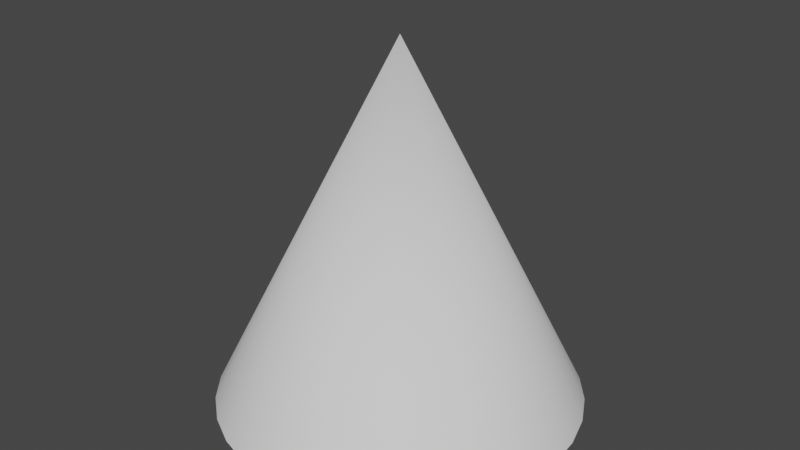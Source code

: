 # Source: Cone.blend  (saved by Blender 2.91.10; exported with 4.5.12 LTS)
import bpy
from mathutils import Matrix  # noqa: F401  (used for matrix-valued properties, if any)

bpy.ops.wm.read_factory_settings(use_empty=True)
scene = bpy.context.scene
scene.name = 'Scene'

# ---- collections
col_collection = bpy.data.collections.new('Collection'); scene.collection.children.link(col_collection)

# ---- node groups
ng_auto_smooth = bpy.data.node_groups.new('Auto Smooth', 'GeometryNodeTree')
_s = ng_auto_smooth.interface.new_socket(name='Geometry', in_out='OUTPUT', socket_type='NodeSocketGeometry')
_s = ng_auto_smooth.interface.new_socket(name='Geometry', in_out='INPUT', socket_type='NodeSocketGeometry')
_s = ng_auto_smooth.interface.new_socket(name='Angle', in_out='INPUT', socket_type='NodeSocketFloat')
_s.subtype = 'ANGLE'
_s.min_value = 0.0
_s.max_value = 3.142
ng_auto_smooth.is_modifier = True
_N = ng_auto_smooth.nodes; _L = ng_auto_smooth.links
n0 = _N.new('NodeGroupOutput'); n0.name = 'Group Output'; n0.location = (480, -100)
n1 = _N.new('NodeGroupInput'); n1.name = 'Group Input'; n1.location = (-420, -300)
n2 = _N.new('NodeGroupInput'); n2.name = 'Group Input.001'; n2.location = (-60, -100)
n3 = _N.new('GeometryNodeSetShadeSmooth'); n3.name = 'Set Shade Smooth'; n3.location = (120, -100)
n3.domain = 'EDGE'
n4 = _N.new('GeometryNodeSetShadeSmooth'); n4.name = 'Set Shade Smooth.001'; n4.location = (300, -100)
n5 = _N.new('GeometryNodeInputMeshEdgeAngle'); n5.name = 'Edge Angle'; n5.location = (-420, -220)
n6 = _N.new('GeometryNodeInputEdgeSmooth'); n6.name = 'Is Edge Smooth'; n6.location = (-60, -160)
n7 = _N.new('GeometryNodeInputShadeSmooth'); n7.name = 'Is Face Smooth'; n7.location = (-240, -340)
n8 = _N.new('FunctionNodeBooleanMath'); n8.name = 'Boolean Math'; n8.location = (-60, -220)
n9 = _N.new('FunctionNodeCompare'); n9.name = 'Compare'; n9.location = (-240, -180)
n9.operation = 'LESS_EQUAL'
_L.new(n5.outputs[0], n9.inputs[0])
_L.new(n4.outputs[0], n0.inputs[0])
_L.new(n1.outputs[1], n9.inputs[1])
_L.new(n9.outputs[0], n8.inputs[0])
_L.new(n7.outputs[0], n8.inputs[1])
_L.new(n2.outputs[0], n3.inputs[0])
_L.new(n6.outputs[0], n3.inputs[1])
_L.new(n3.outputs[0], n4.inputs[0])
_L.new(n8.outputs[0], n3.inputs[2])
n0.is_active_output = True

# ---- world
world_world = bpy.data.worlds.new('World'); scene.world = world_world
world_world.use_nodes = True; world_world.node_tree.nodes.clear()
_N = world_world.node_tree.nodes; _L = world_world.node_tree.links
n0 = _N.new('ShaderNodeOutputWorld'); n0.name = 'World Output'; n0.location = (300, 300)
n1 = _N.new('ShaderNodeBackground'); n1.name = 'Background'; n1.location = (10, 300)
n1.inputs[0].default_value = (0.05088, 0.05088, 0.05088, 1.0)
_L.new(n1.outputs[0], n0.inputs[0])
n0.is_active_output = True
world_world.color = (0.05088, 0.05088, 0.05088)
world_world.use_sun_shadow = False
world_world.sun_shadow_jitter_overblur = 0.0

# ---- meshes
me_cone = bpy.data.meshes.new('Cone')
me_cone.from_pydata([(-4.123e-09, 0.4, -0.2), (0.07804, 0.3923, -0.2), (0.1531, 0.3696, -0.2), (0.2222, 0.3326, -0.2), (0.2828, 0.2828, -0.2), (0.3326, 0.2222, -0.2), (0.3696, 0.1531, -0.2), (0.3923, 0.07804, -0.2), (0.4, 4.922e-08, -0.2), (0.3923, -0.07804, -0.2), (0.3696, -0.1531, -0.2), (0.3326, -0.2222, -0.2), (0.2828, -0.2828, -0.2), (0.2222, -0.3326, -0.2), (0.1531, -0.3696, -0.2), (0.07804, -0.3923, -0.2), (-1.345e-07, -0.4, -0.2), (-0.07804, -0.3923, -0.2), (-0.1531, -0.3696, -0.2), (-0.2222, -0.3326, -0.2), (-0.2828, -0.2828, -0.2), (-0.3326, -0.2222, -0.2), (-0.3696, -0.1531, -0.2), (-0.3923, -0.07804, -0.2), (-0.4, 4.053e-07, -0.2), (-0.3923, 0.07804, -0.2), (-0.3696, 0.1531, -0.2), (-0.3326, 0.2222, -0.2), (-0.2828, 0.2828, -0.2), (-0.2222, 0.3326, -0.2), (-0.1531, 0.3696, -0.2), (-0.07804, 0.3923, -0.2), (-4.123e-09, 1.903e-08, 0.6)], [], [(0, 32, 1), (1, 32, 2), (2, 32, 3), (3, 32, 4), (4, 32, 5), (5, 32, 6), (6, 32, 7), (7, 32, 8), (8, 32, 9), (9, 32, 10), (10, 32, 11), (11, 32, 12), (12, 32, 13), (13, 32, 14), (14, 32, 15), (15, 32, 16), (16, 32, 17), (17, 32, 18), (18, 32, 19), (19, 32, 20), (20, 32, 21), (21, 32, 22), (22, 32, 23), (23, 32, 24), (24, 32, 25), (25, 32, 26), (26, 32, 27), (27, 32, 28), (28, 32, 29), (29, 32, 30), (0, 1, 2, 3, 4, 5, 6, 7, 8, 9, 10, 11, 12, 13, 14, 15, 16, 17, 18, 19, 20, 21, 22, 23, 24, 25, 26, 27, 28, 29, 30, 31), (30, 32, 31), (31, 32, 0)])
me_cone.polygons.foreach_set('use_smooth', [True] * 33)
_uv = me_cone.uv_layers.new(name='UVMap')
_uv.uv.foreach_set('vector', [0.25, 0.49, 0.25, 0.25, 0.2968, 0.4854, 0.2968, 0.4854, 0.25, 0.25, 0.3418, 0.4717, 0.3418, 0.4717, 0.25, 0.25, 0.3833, 0.4496, 0.3833, 0.4496, 0.25, 0.25, 0.4197, 0.4197, 0.4197, 0.4197, 0.25, 0.25, 0.4496, 0.3833, 0.4496, 0.3833, 0.25, 0.25, 0.4717, 0.3418, 0.4717, 0.3418, 0.25, 0.25, 0.4854, 0.2968, 0.4854, 0.2968, 0.25, 0.25, 0.49, 0.25, 0.49, 0.25, 0.25, 0.25, 0.4854, 0.2032, 0.4854, 0.2032, 0.25, 0.25, 0.4717, 0.1582, 0.4717, 0.1582, 0.25, 0.25, 0.4496, 0.1167, 0.4496, 0.1167, 0.25, 0.25, 0.4197, 0.08029, 0.4197, 0.08029, 0.25, 0.25, 0.3833, 0.05045, 0.3833, 0.05045, 0.25, 0.25, 0.3418, 0.02827, 0.3418, 0.02827, 0.25, 0.25, 0.2968, 0.01461, 0.2968, 0.01461, 0.25, 0.25, 0.25, 0.01, 0.25, 0.01, 0.25, 0.25, 0.2032, 0.01461, 0.2032, 0.01461, 0.25, 0.25, 0.1582, 0.02827, 0.1582, 0.02827, 0.25, 0.25, 0.1167, 0.05045, 0.1167, 0.05045, 0.25, 0.25, 0.08029, 0.08029, 0.08029, 0.08029, 0.25, 0.25, 0.05045, 0.1167, 0.05045, 0.1167, 0.25, 0.25, 0.02827, 0.1582, 0.02827, 0.1582, 0.25, 0.25, 0.01461, 0.2032, 0.01461, 0.2032, 0.25, 0.25, 0.01, 0.25, 0.01, 0.25, 0.25, 0.25, 0.01461, 0.2968, 0.01461, 0.2968, 0.25, 0.25, 0.02827, 0.3418, 0.02827, 0.3418, 0.25, 0.25, 0.05045, 0.3833, 0.05045, 0.3833, 0.25, 0.25, 0.08029, 0.4197, 0.08029, 0.4197, 0.25, 0.25, 0.1167, 0.4496, 0.1167, 0.4496, 0.25, 0.25, 0.1582, 0.4717, 0.75, 0.49, 0.7968, 0.4854, 0.8418, 0.4717, 0.8833, 0.4496, 0.9197, 0.4197, 0.9496, 0.3833, 0.9717, 0.3418, 0.9854, 0.2968, 0.99, 0.25, 0.9854, 0.2032, 0.9717, 0.1582, 0.9496, 0.1167, 0.9197, 0.08029, 0.8833, 0.05045, 0.8418, 0.02827, 0.7968, 0.01461, 0.75, 0.01, 0.7032, 0.01461, 0.6582, 0.02827, 0.6167, 0.05045, 0.5803, 0.08029, 0.5504, 0.1167, 0.5283, 0.1582, 0.5146, 0.2032, 0.51, 0.25, 0.5146, 0.2968, 0.5283, 0.3418, 0.5504, 0.3833, 0.5803, 0.4197, 0.6167, 0.4496, 0.6582, 0.4717, 0.7032, 0.4854, 0.1582, 0.4717, 0.25, 0.25, 0.2032, 0.4854, 0.2032, 0.4854, 0.25, 0.25, 0.25, 0.49])
me_cone.use_remesh_fix_poles = True
me_cone.use_remesh_preserve_attributes = False
me_cone.use_mirror_vertex_groups = False
me_cone.update()

# ---- objects
ob_cone = bpy.data.objects.new('Cone', me_cone)

# ---- transforms, parenting, visibility, modifiers, constraints
ob_cone.location = (4.123e-09, -1.903e-08, 0.4823)
ob_cone.lineart.crease_threshold = 0.0
_m = ob_cone.modifiers.new('Auto Smooth', 'NODES')
_m.node_group = ng_auto_smooth
_gi = [s.identifier for s in ng_auto_smooth.interface.items_tree if s.item_type == 'SOCKET' and s.in_out == 'INPUT']
_m[_gi[1]] = 0.5236  # Angle

# ---- collection membership
col_collection.objects.link(ob_cone)

# ---- scene / render settings (as saved in the file)
scene.frame_start = 1; scene.frame_end = 250; scene.frame_set(1)
scene.render.engine = 'BLENDER_EEVEE_NEXT'
scene.cycles.use_denoising = False
scene.cycles.samples = 128
scene.cycles.sampling_pattern = 'TABULATED_SOBOL'
scene.cycles.use_adaptive_sampling = False
scene.cycles.use_light_tree = False
scene.view_settings.view_transform = 'Filmic'
bpy.context.view_layer.update()

# ---- added for rendering (the .blend has no active camera and no usable light): camera, sun
cam_auto = bpy.data.cameras.new('AutoCamera')
cam_auto.lens = 50.0
cam_auto.sensor_width = 36.0
cam_auto.clip_end = 1000.0
ob_auto_camera = bpy.data.objects.new('AutoCamera', cam_auto)
scene.collection.objects.link(ob_auto_camera)
ob_auto_camera.location = (1.28203, -1.53843, 1.70788)
ob_auto_camera.rotation_euler = (1.09748, -7.21219e-08, 0.694738)
scene.camera = ob_auto_camera
light_auto_sun = bpy.data.lights.new('AutoSun', 'SUN')
light_auto_sun.energy = 3.0
light_auto_sun.angle = 0.0523599
ob_auto_sun = bpy.data.objects.new('AutoSun', light_auto_sun)
scene.collection.objects.link(ob_auto_sun)
ob_auto_sun.rotation_euler = (0.872665, 0.174533, 0.523599)
bpy.context.view_layer.update()
